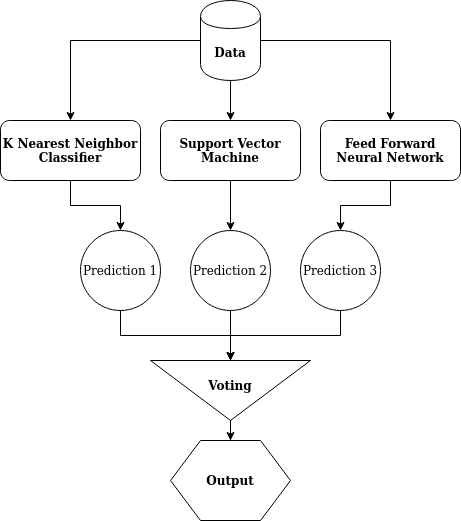

The diagram above was exported from draw.io. Its source (the exported page's mxGraphModel, read from the mxfile embedded in the PNG):
<mxGraphModel dx="801" dy="1633" grid="1" gridSize="10" guides="1" tooltips="1" connect="1" arrows="1" fold="1" page="1" pageScale="1" pageWidth="827" pageHeight="1169" math="0" shadow="0">
  <root>
    <mxCell id="WIyWlLk6GJQsqaUBKTNV-0" />
    <mxCell id="WIyWlLk6GJQsqaUBKTNV-1" parent="WIyWlLk6GJQsqaUBKTNV-0" />
    <mxCell id="0LKFzL8sxQQMFUMusZhF-31" style="edgeStyle=orthogonalEdgeStyle;rounded=0;orthogonalLoop=1;jettySize=auto;html=1;entryX=0.5;entryY=0;entryDx=0;entryDy=0;" edge="1" parent="WIyWlLk6GJQsqaUBKTNV-1" source="0LKFzL8sxQQMFUMusZhF-0" target="0LKFzL8sxQQMFUMusZhF-21">
      <mxGeometry relative="1" as="geometry" />
    </mxCell>
    <mxCell id="0LKFzL8sxQQMFUMusZhF-0" value="&lt;b&gt;K Nearest Neighbor Classifier&lt;/b&gt;" style="rounded=1;whiteSpace=wrap;html=1;fontSize=12;glass=0;strokeWidth=1;shadow=0;" vertex="1" parent="WIyWlLk6GJQsqaUBKTNV-1">
      <mxGeometry x="210" y="-40" width="140" height="60" as="geometry" />
    </mxCell>
    <mxCell id="0LKFzL8sxQQMFUMusZhF-32" style="edgeStyle=orthogonalEdgeStyle;rounded=0;orthogonalLoop=1;jettySize=auto;html=1;entryX=0.5;entryY=0;entryDx=0;entryDy=0;" edge="1" parent="WIyWlLk6GJQsqaUBKTNV-1" source="WIyWlLk6GJQsqaUBKTNV-7" target="0LKFzL8sxQQMFUMusZhF-22">
      <mxGeometry relative="1" as="geometry" />
    </mxCell>
    <mxCell id="WIyWlLk6GJQsqaUBKTNV-7" value="&lt;b&gt;Support Vector Machine&lt;/b&gt;" style="rounded=1;whiteSpace=wrap;html=1;fontSize=12;glass=0;strokeWidth=1;shadow=0;" parent="WIyWlLk6GJQsqaUBKTNV-1" vertex="1">
      <mxGeometry x="370" y="-40" width="140" height="60" as="geometry" />
    </mxCell>
    <mxCell id="0LKFzL8sxQQMFUMusZhF-33" style="edgeStyle=orthogonalEdgeStyle;rounded=0;orthogonalLoop=1;jettySize=auto;html=1;entryX=0.5;entryY=0;entryDx=0;entryDy=0;" edge="1" parent="WIyWlLk6GJQsqaUBKTNV-1" source="0LKFzL8sxQQMFUMusZhF-7" target="0LKFzL8sxQQMFUMusZhF-23">
      <mxGeometry relative="1" as="geometry" />
    </mxCell>
    <mxCell id="0LKFzL8sxQQMFUMusZhF-7" value="&lt;b&gt;Feed Forward Neural Network&lt;br&gt;&lt;/b&gt;" style="rounded=1;whiteSpace=wrap;html=1;fontSize=12;glass=0;strokeWidth=1;shadow=0;" vertex="1" parent="WIyWlLk6GJQsqaUBKTNV-1">
      <mxGeometry x="530" y="-40" width="140" height="60" as="geometry" />
    </mxCell>
    <mxCell id="0LKFzL8sxQQMFUMusZhF-34" style="edgeStyle=orthogonalEdgeStyle;rounded=0;orthogonalLoop=1;jettySize=auto;html=1;entryX=0.5;entryY=0;entryDx=0;entryDy=0;" edge="1" parent="WIyWlLk6GJQsqaUBKTNV-1" source="0LKFzL8sxQQMFUMusZhF-20" target="0LKFzL8sxQQMFUMusZhF-0">
      <mxGeometry relative="1" as="geometry" />
    </mxCell>
    <mxCell id="0LKFzL8sxQQMFUMusZhF-35" style="edgeStyle=orthogonalEdgeStyle;rounded=0;orthogonalLoop=1;jettySize=auto;html=1;" edge="1" parent="WIyWlLk6GJQsqaUBKTNV-1" source="0LKFzL8sxQQMFUMusZhF-20" target="WIyWlLk6GJQsqaUBKTNV-7">
      <mxGeometry relative="1" as="geometry" />
    </mxCell>
    <mxCell id="0LKFzL8sxQQMFUMusZhF-36" style="edgeStyle=orthogonalEdgeStyle;rounded=0;orthogonalLoop=1;jettySize=auto;html=1;entryX=0.5;entryY=0;entryDx=0;entryDy=0;" edge="1" parent="WIyWlLk6GJQsqaUBKTNV-1" source="0LKFzL8sxQQMFUMusZhF-20" target="0LKFzL8sxQQMFUMusZhF-7">
      <mxGeometry relative="1" as="geometry" />
    </mxCell>
    <mxCell id="0LKFzL8sxQQMFUMusZhF-20" value="&lt;b&gt;Data&lt;/b&gt;" style="shape=cylinder;whiteSpace=wrap;html=1;boundedLbl=1;backgroundOutline=1;" vertex="1" parent="WIyWlLk6GJQsqaUBKTNV-1">
      <mxGeometry x="410" y="-160" width="60" height="80" as="geometry" />
    </mxCell>
    <mxCell id="0LKFzL8sxQQMFUMusZhF-28" style="edgeStyle=orthogonalEdgeStyle;rounded=0;orthogonalLoop=1;jettySize=auto;html=1;entryX=0;entryY=0.5;entryDx=0;entryDy=0;" edge="1" parent="WIyWlLk6GJQsqaUBKTNV-1" source="0LKFzL8sxQQMFUMusZhF-21" target="0LKFzL8sxQQMFUMusZhF-24">
      <mxGeometry relative="1" as="geometry" />
    </mxCell>
    <mxCell id="0LKFzL8sxQQMFUMusZhF-21" value="Prediction 1" style="ellipse;whiteSpace=wrap;html=1;aspect=fixed;" vertex="1" parent="WIyWlLk6GJQsqaUBKTNV-1">
      <mxGeometry x="290" y="70" width="80" height="80" as="geometry" />
    </mxCell>
    <mxCell id="0LKFzL8sxQQMFUMusZhF-29" style="edgeStyle=orthogonalEdgeStyle;rounded=0;orthogonalLoop=1;jettySize=auto;html=1;entryX=0;entryY=0.5;entryDx=0;entryDy=0;" edge="1" parent="WIyWlLk6GJQsqaUBKTNV-1" source="0LKFzL8sxQQMFUMusZhF-22" target="0LKFzL8sxQQMFUMusZhF-24">
      <mxGeometry relative="1" as="geometry" />
    </mxCell>
    <mxCell id="0LKFzL8sxQQMFUMusZhF-22" value="Prediction 2" style="ellipse;whiteSpace=wrap;html=1;aspect=fixed;" vertex="1" parent="WIyWlLk6GJQsqaUBKTNV-1">
      <mxGeometry x="400" y="70" width="80" height="80" as="geometry" />
    </mxCell>
    <mxCell id="0LKFzL8sxQQMFUMusZhF-30" style="edgeStyle=orthogonalEdgeStyle;rounded=0;orthogonalLoop=1;jettySize=auto;html=1;entryX=0;entryY=0.5;entryDx=0;entryDy=0;" edge="1" parent="WIyWlLk6GJQsqaUBKTNV-1" source="0LKFzL8sxQQMFUMusZhF-23" target="0LKFzL8sxQQMFUMusZhF-24">
      <mxGeometry relative="1" as="geometry" />
    </mxCell>
    <mxCell id="0LKFzL8sxQQMFUMusZhF-23" value="Prediction 3" style="ellipse;whiteSpace=wrap;html=1;aspect=fixed;" vertex="1" parent="WIyWlLk6GJQsqaUBKTNV-1">
      <mxGeometry x="510" y="70" width="80" height="80" as="geometry" />
    </mxCell>
    <mxCell id="0LKFzL8sxQQMFUMusZhF-27" style="edgeStyle=orthogonalEdgeStyle;rounded=0;orthogonalLoop=1;jettySize=auto;html=1;entryX=0.5;entryY=0;entryDx=0;entryDy=0;" edge="1" parent="WIyWlLk6GJQsqaUBKTNV-1" source="0LKFzL8sxQQMFUMusZhF-24" target="0LKFzL8sxQQMFUMusZhF-26">
      <mxGeometry relative="1" as="geometry" />
    </mxCell>
    <mxCell id="0LKFzL8sxQQMFUMusZhF-24" value="" style="triangle;whiteSpace=wrap;html=1;rotation=90;" vertex="1" parent="WIyWlLk6GJQsqaUBKTNV-1">
      <mxGeometry x="410" y="150" width="60" height="160" as="geometry" />
    </mxCell>
    <mxCell id="0LKFzL8sxQQMFUMusZhF-25" value="&lt;b&gt;Voting&lt;/b&gt;" style="text;html=1;strokeColor=none;fillColor=none;align=center;verticalAlign=middle;whiteSpace=wrap;rounded=0;" vertex="1" parent="WIyWlLk6GJQsqaUBKTNV-1">
      <mxGeometry x="420" y="220" width="40" height="10" as="geometry" />
    </mxCell>
    <mxCell id="0LKFzL8sxQQMFUMusZhF-26" value="&lt;b&gt;Output&lt;/b&gt;" style="shape=hexagon;perimeter=hexagonPerimeter2;whiteSpace=wrap;html=1;" vertex="1" parent="WIyWlLk6GJQsqaUBKTNV-1">
      <mxGeometry x="380" y="280" width="120" height="80" as="geometry" />
    </mxCell>
  </root>
</mxGraphModel>